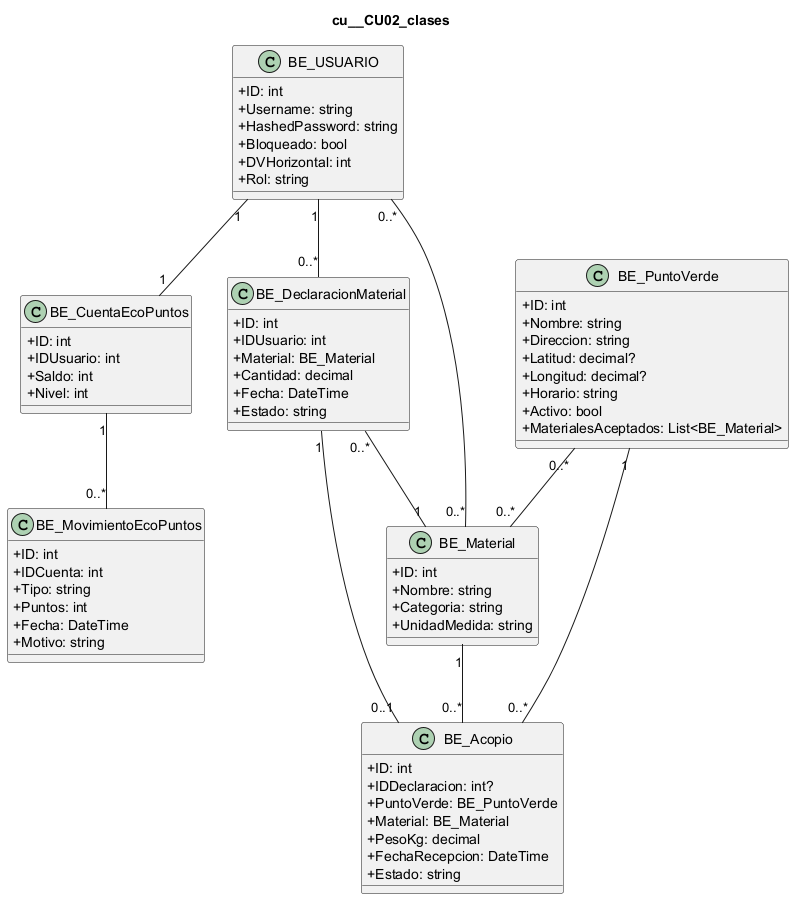

The diagram above was rendered by PlantUML. Its source (embedded in the PNG):
@startuml
skinparam classAttributeIconSize 0
title cu__CU02_clases
class "BE_USUARIO" as USUARIO {
  +ID: int
  +Username: string
  +HashedPassword: string
  +Bloqueado: bool
  +DVHorizontal: int
  +Rol: string
}
class "BE_DeclaracionMaterial" as DECLARACION {
  +ID: int
  +IDUsuario: int
  +Material: BE_Material
  +Cantidad: decimal
  +Fecha: DateTime
  +Estado: string
}
class "BE_Acopio" as ACOPIO {
  +ID: int
  +IDDeclaracion: int?
  +PuntoVerde: BE_PuntoVerde
  +Material: BE_Material
  +PesoKg: decimal
  +FechaRecepcion: DateTime
  +Estado: string
}
class "BE_PuntoVerde" as PUNTO_VERDE {
  +ID: int
  +Nombre: string
  +Direccion: string
  +Latitud: decimal?
  +Longitud: decimal?
  +Horario: string
  +Activo: bool
  +MaterialesAceptados: List<BE_Material>
}
class "BE_Material" as MATERIAL {
  +ID: int
  +Nombre: string
  +Categoria: string
  +UnidadMedida: string
}
class "BE_CuentaEcoPuntos" as CUENTA {
  +ID: int
  +IDUsuario: int
  +Saldo: int
  +Nivel: int
}
class "BE_MovimientoEcoPuntos" as MOVIMIENTO {
  +ID: int
  +IDCuenta: int
  +Tipo: string
  +Puntos: int
  +Fecha: DateTime
  +Motivo: string
}
USUARIO "1" -- "0..*" DECLARACION
DECLARACION "0..*" -- "1" MATERIAL
DECLARACION "1" -- "0..1" ACOPIO
PUNTO_VERDE "1" -- "0..*" ACOPIO
MATERIAL "1" -- "0..*" ACOPIO
PUNTO_VERDE "0..*" -- "0..*" MATERIAL
USUARIO "1" -- "1" CUENTA
CUENTA "1" -- "0..*" MOVIMIENTO
USUARIO "0..*" -- "0..*" MATERIAL
@enduml